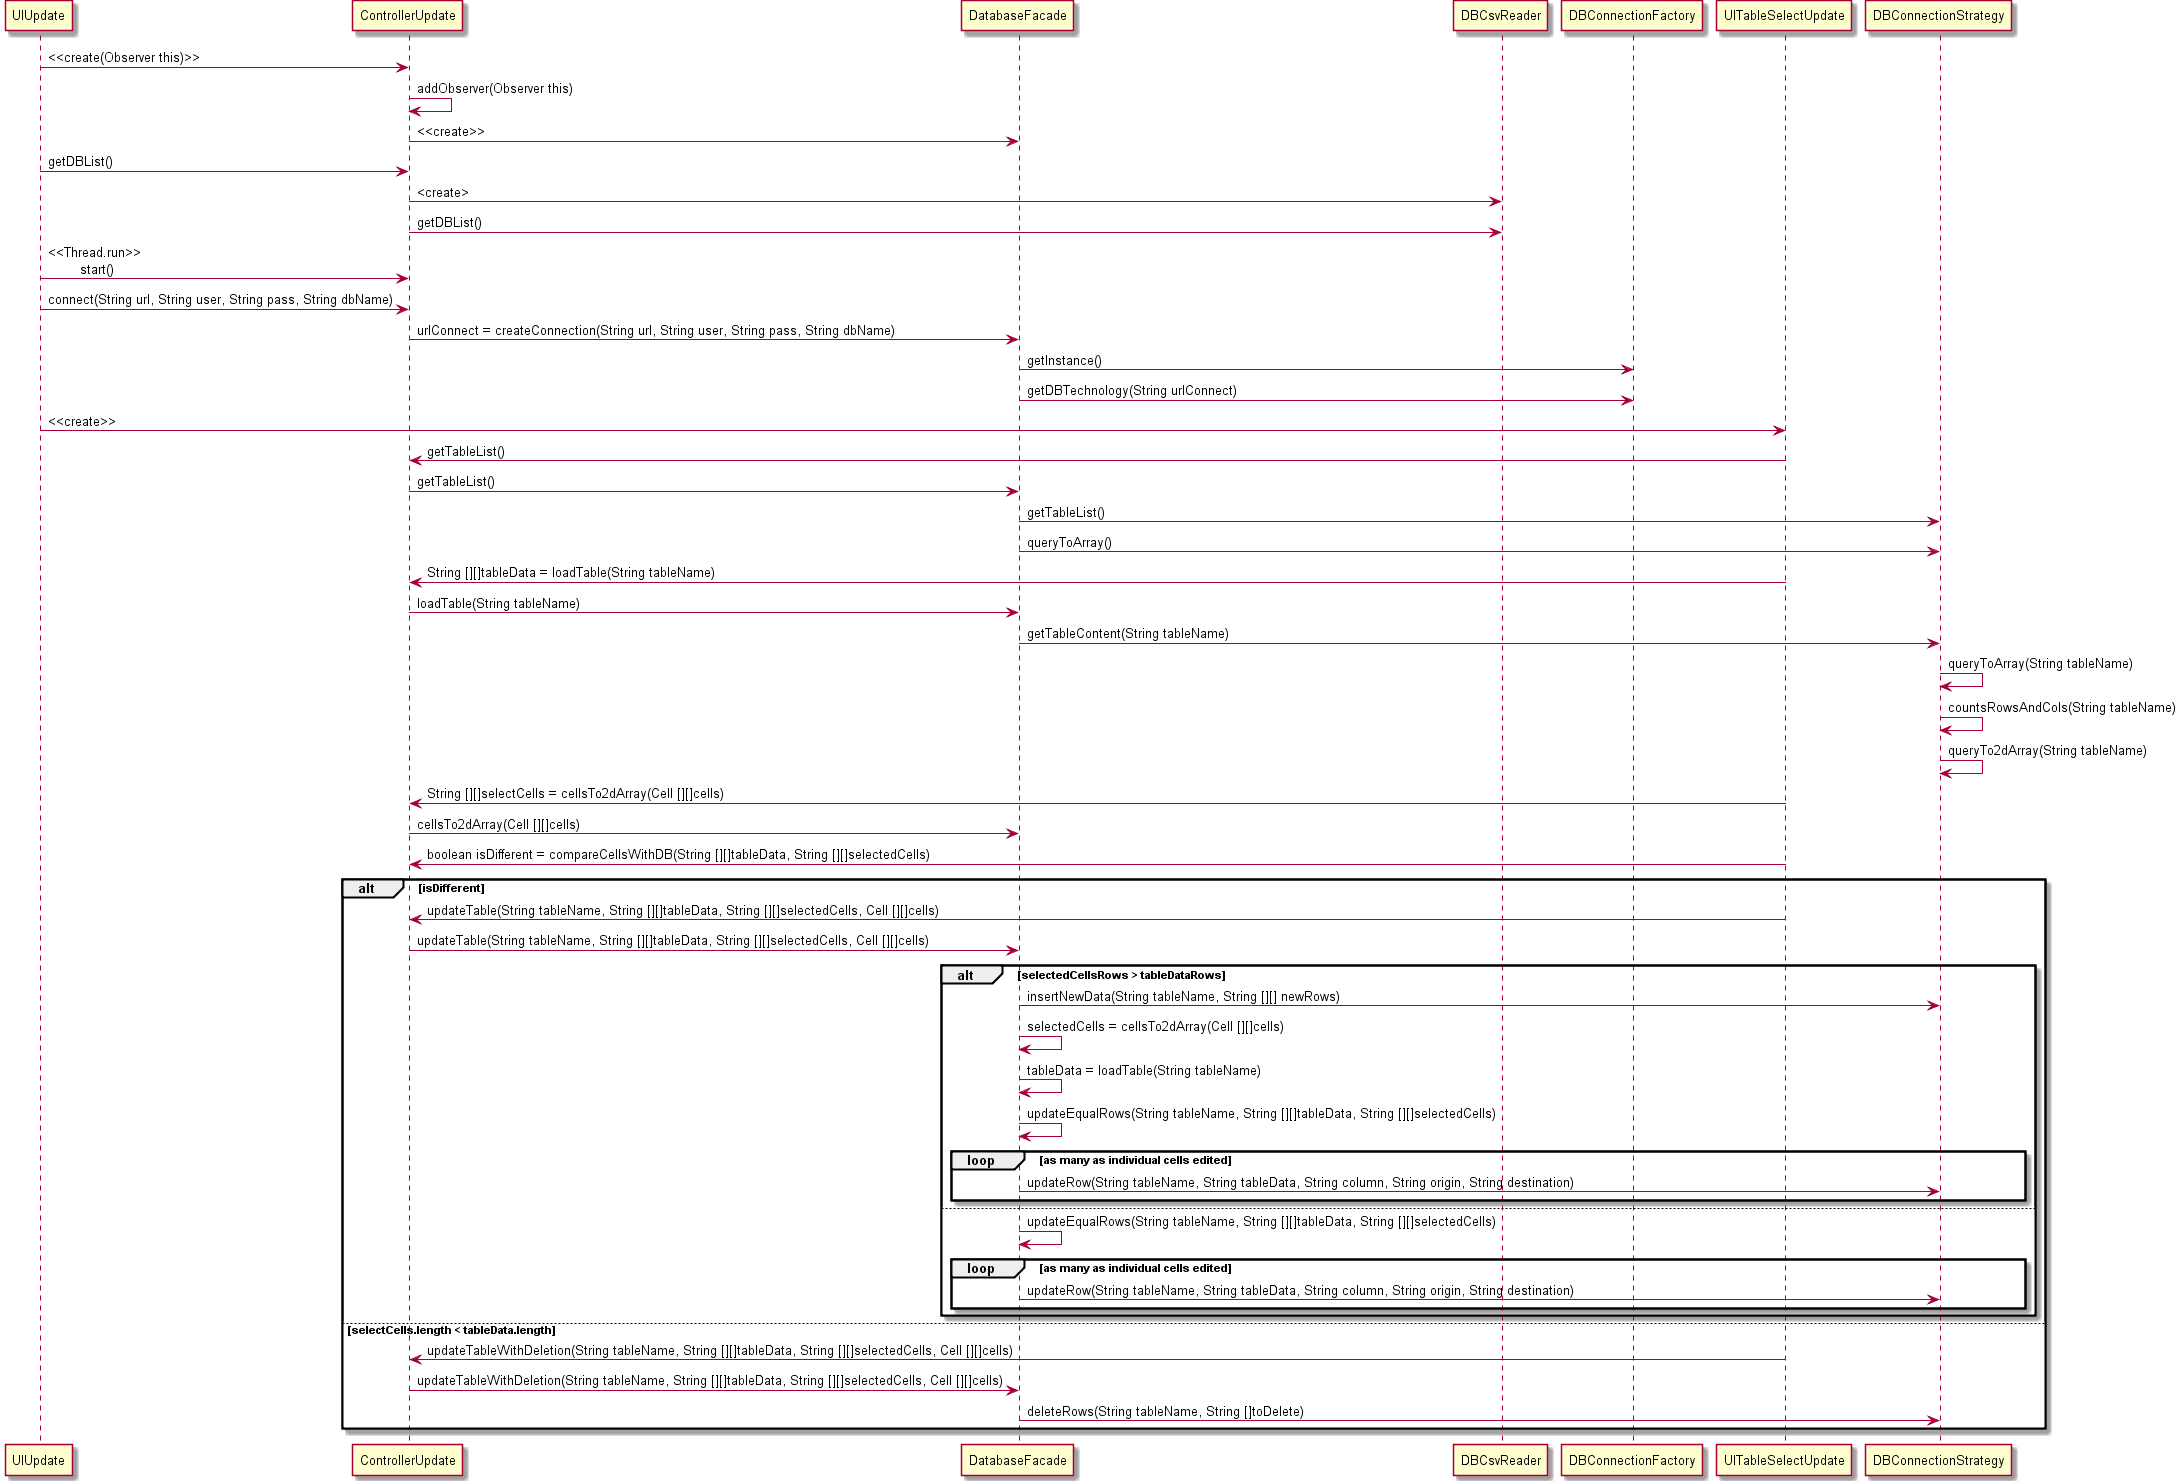

The diagram above was rendered by PlantUML. Its source (embedded in the PNG):
@startuml
UIUpdate -> ControllerUpdate: <<create(Observer this)>>
ControllerUpdate -> ControllerUpdate: addObserver(Observer this)
ControllerUpdate -> DatabaseFacade: <<create>>
UIUpdate -> ControllerUpdate: getDBList()
ControllerUpdate -> DBCsvReader: <create>
ControllerUpdate -> DBCsvReader: getDBList()
UIUpdate -> ControllerUpdate: <<Thread.run>>\n\tstart()
UIUpdate -> ControllerUpdate: connect(String url, String user, String pass, String dbName) 
ControllerUpdate -> DatabaseFacade: urlConnect = createConnection(String url, String user, String pass, String dbName)
DatabaseFacade -> DBConnectionFactory: getInstance()
DatabaseFacade -> DBConnectionFactory: getDBTechnology(String urlConnect)
UIUpdate -> UITableSelectUpdate: <<create>>
UITableSelectUpdate -> ControllerUpdate: getTableList()
ControllerUpdate -> DatabaseFacade: getTableList()
DatabaseFacade -> DBConnectionStrategy: getTableList()
DatabaseFacade -> DBConnectionStrategy: queryToArray() 
UITableSelectUpdate -> ControllerUpdate: String [][]tableData = loadTable(String tableName)
ControllerUpdate -> DatabaseFacade: loadTable(String tableName)  
DatabaseFacade -> DBConnectionStrategy: getTableContent(String tableName)
DBConnectionStrategy -> DBConnectionStrategy: queryToArray(String tableName)
DBConnectionStrategy -> DBConnectionStrategy: countsRowsAndCols(String tableName)
DBConnectionStrategy -> DBConnectionStrategy: queryTo2dArray(String tableName)
UITableSelectUpdate -> ControllerUpdate: String [][]selectCells = cellsTo2dArray(Cell [][]cells)
ControllerUpdate -> DatabaseFacade: cellsTo2dArray(Cell [][]cells)
UITableSelectUpdate -> ControllerUpdate: boolean isDifferent = compareCellsWithDB(String [][]tableData, String [][]selectedCells)
alt isDifferent
 UITableSelectUpdate -> ControllerUpdate: updateTable(String tableName, String [][]tableData, String [][]selectedCells, Cell [][]cells)
 ControllerUpdate -> DatabaseFacade: updateTable(String tableName, String [][]tableData, String [][]selectedCells, Cell [][]cells) 
 alt selectedCellsRows > tableDataRows
  DatabaseFacade -> DBConnectionStrategy: insertNewData(String tableName, String [][] newRows)
  DatabaseFacade -> DatabaseFacade: selectedCells = cellsTo2dArray(Cell [][]cells)
  DatabaseFacade -> DatabaseFacade: tableData = loadTable(String tableName)
  DatabaseFacade -> DatabaseFacade: updateEqualRows(String tableName, String [][]tableData, String [][]selectedCells)
  loop as many as individual cells edited  
   DatabaseFacade -> DBConnectionStrategy: updateRow(String tableName, String tableData, String column, String origin, String destination)  
  end
else
  DatabaseFacade -> DatabaseFacade: updateEqualRows(String tableName, String [][]tableData, String [][]selectedCells)
  loop as many as individual cells edited  
   DatabaseFacade -> DBConnectionStrategy: updateRow(String tableName, String tableData, String column, String origin, String destination)  
  end
 end
else selectCells.length < tableData.length
 UITableSelectUpdate -> ControllerUpdate: updateTableWithDeletion(String tableName, String [][]tableData, String [][]selectedCells, Cell [][]cells)
 ControllerUpdate -> DatabaseFacade: updateTableWithDeletion(String tableName, String [][]tableData, String [][]selectedCells, Cell [][]cells)
 DatabaseFacade -> DBConnectionStrategy: deleteRows(String tableName, String []toDelete) 
end
@enduml